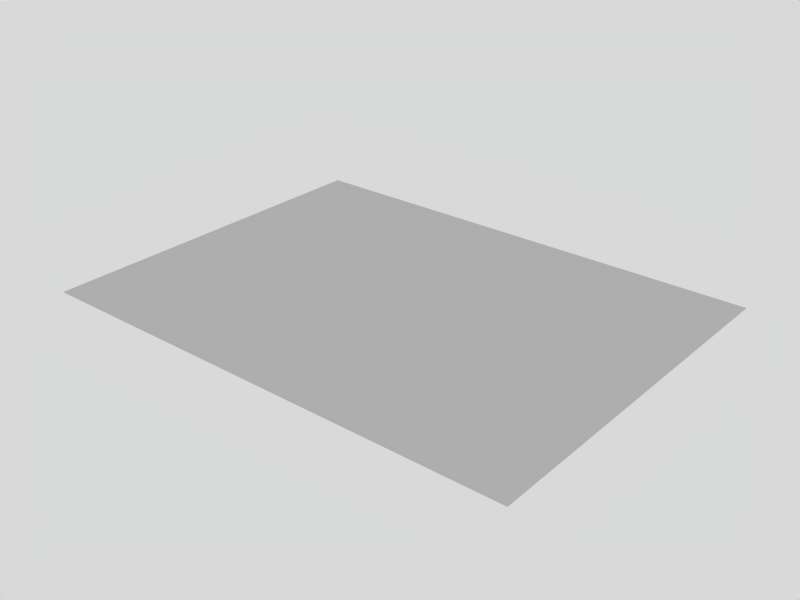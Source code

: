# Source: base_paper.blend  (saved by Blender 2.66.0; exported with 4.5.12 LTS)
import bpy
from mathutils import Matrix  # noqa: F401  (used for matrix-valued properties, if any)

bpy.ops.wm.read_factory_settings(use_empty=True)
scene = bpy.context.scene
scene.name = 'Scene'

# ---- collections
col_collection_1 = bpy.data.collections.new('Collection 1'); scene.collection.children.link(col_collection_1)

# ---- materials (node trees are filled in below, after node groups)
mat_material = bpy.data.materials.new('Material')
mat_material.alpha_threshold = 0.0
mat_material.roughness = 0.5
mat_material.line_color = (0.0, 0.0, 0.0, 1.0)

# ---- material node trees

# ---- world
world_world = bpy.data.worlds.new('World'); scene.world = world_world
world_world.color = (0.85, 0.85, 0.85)
world_world.use_sun_shadow = False
world_world.sun_shadow_jitter_overblur = 0.0
world_world.cycles.sampling_method = 'MANUAL'
world_world.cycles.sample_map_resolution = 256

# ---- meshes
me_plane = bpy.data.meshes.new('Plane')
me_plane.from_pydata([(3.0, 1.5, -2.384e-07), (0.0, 4.5, -2.384e-07), (3.0, -4.5, -2.384e-07), (0.0, -4.5, -2.384e-07), (3.0, -1.5, -2.384e-07), (6.0, 1.5, -2.384e-07), (6.0, 4.5, -2.384e-07), (3.0, 4.5, -2.384e-07), (6.0, -4.5, -2.384e-07), (6.0, -1.5, -2.384e-07), (-3.0, 1.5, -2.384e-07), (-6.0, 1.5, -2.384e-07), (-3.0, 4.5, -2.384e-07), (-6.0, 4.5, -2.384e-07), (-6.0, -4.5, -2.384e-07), (-3.0, -1.5, -2.384e-07), (-6.0, -1.5, -2.384e-07), (0.0, 1.5, -2.384e-07), (-3.0, -4.5, -2.384e-07), (0.0, -1.5, -2.384e-07)], [], [(19, 4, 0, 17), (17, 0, 7, 1), (3, 2, 4, 19), (4, 9, 5, 0), (0, 5, 6, 7), (2, 8, 9, 4), (16, 15, 10, 11), (11, 10, 12, 13), (14, 18, 15, 16), (15, 19, 17, 10), (10, 17, 1, 12), (18, 3, 19, 15)])
_uv = me_plane.uv_layers.new(name='UVMap')
_uv.uv.foreach_set('vector', [0.0, 0.0, 0.0, 0.0, 0.0, 0.0, 0.0, 0.0, 0.0, 0.0, 0.0, 0.0, 0.0, 0.0, 0.0, 0.0, 0.0, 0.0, 0.0, 0.0, 0.0, 0.0, 0.0, 0.0, 0.0, 0.0, 0.0, 0.0, 0.0, 0.0, 0.0, 0.0, 0.0, 0.0, 0.0, 0.0, 0.0, 0.0, 0.0, 0.0, 0.0, 0.0, 0.0, 0.0, 0.0, 0.0, 0.0, 0.0, 0.0, 0.0, 0.0, 0.0, 0.0, 0.0, 0.0, 0.0, 0.0, 0.0, 0.0, 0.0, 0.0, 0.0, 0.0, 0.0, 0.0, 0.0, 0.0, 0.0, 0.0, 0.0, 0.0, 0.0, 0.0, 0.0, 0.0, 0.0, 0.0, 0.0, 0.0, 0.0, 0.0, 0.0, 0.0, 0.0, 0.0, 0.0, 0.0, 0.0, 0.0, 0.0, 0.0, 0.0, 0.0, 0.0, 0.0, 0.0])
me_plane.materials.append(mat_material)
me_plane.use_remesh_preserve_volume = False
me_plane.use_remesh_preserve_attributes = False
me_plane.use_mirror_vertex_groups = False
me_plane.update()

# ---- objects
ob_plane = bpy.data.objects.new('Plane', me_plane)

# ---- transforms, parenting, visibility, modifiers, constraints
ob_plane.location = (0.0, 0.0, 2e-07)
ob_plane.lineart.crease_threshold = 0.0

# ---- collection membership
col_collection_1.objects.link(ob_plane)

# ---- scene / render settings (as saved in the file)
scene.frame_start = 1; scene.frame_end = 74; scene.frame_set(75)
scene.render.engine = 'BLENDER_EEVEE_NEXT'
scene.render.image_settings.file_format = 'JPEG'
scene.render.image_settings.color_mode = 'RGB'
scene.render.image_settings.compression = 90
scene.render.resolution_x = 800
scene.render.resolution_y = 600
scene.render.pixel_aspect_x = 100.0
scene.render.pixel_aspect_y = 100.0
scene.render.fps = 25
scene.render.dither_intensity = 0.0
scene.render.use_compositing = False
scene.render.use_sequencer = False
scene.render.bake_margin = 2
scene.render.bake_bias = 0.0
scene.render.use_stamp_time = False
scene.render.use_stamp_date = False
scene.render.use_stamp_frame = False
scene.render.use_stamp_camera = False
scene.render.use_stamp_scene = False
scene.render.use_stamp_filename = False
scene.render.use_stamp_render_time = False
scene.render.stamp_font_size = 0
scene.cycles.use_denoising = False
scene.cycles.samples = 10
scene.cycles.sampling_pattern = 'TABULATED_SOBOL'
scene.cycles.light_sampling_threshold = 0.0
scene.cycles.use_adaptive_sampling = False
scene.cycles.use_light_tree = False
scene.cycles.blur_glossy = 0.0
scene.cycles.volume_bounces = 1
scene.cycles.pixel_filter_type = 'GAUSSIAN'
scene.cycles.sample_clamp_indirect = 0.0
scene.view_settings.view_transform = 'Raw'
bpy.context.view_layer.update()

# ---- added for rendering (the .blend has no active camera): camera
cam_auto = bpy.data.cameras.new('AutoCamera')
cam_auto.lens = 50.0
cam_auto.sensor_width = 36.0
cam_auto.clip_end = 1000.0
ob_auto_camera = bpy.data.objects.new('AutoCamera', cam_auto)
scene.collection.objects.link(ob_auto_camera)
ob_auto_camera.location = (13.8784, -16.654, 11.1027)
ob_auto_camera.rotation_euler = (1.09748, -7.21219e-08, 0.694738)
scene.camera = ob_auto_camera
bpy.context.view_layer.update()
